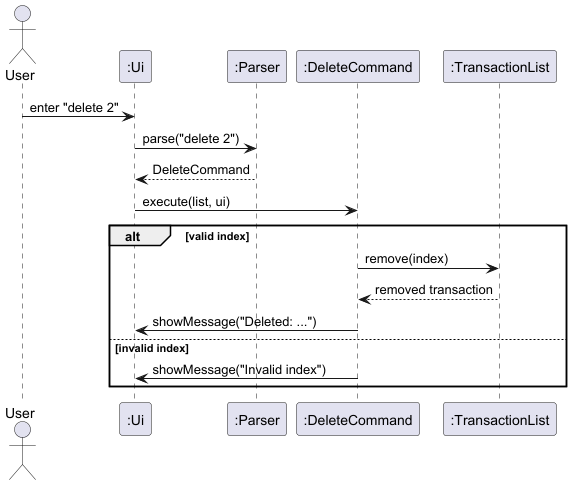

The diagram above was rendered by PlantUML. Its source (embedded in the PNG):
@startuml
actor User
participant ":Ui" as Ui
participant ":Parser" as Parser
participant ":DeleteCommand" as DeleteCommand
participant ":TransactionList" as TransactionList

User -> Ui : enter "delete 2"
Ui -> Parser : parse("delete 2")
Parser --> Ui : DeleteCommand
Ui -> DeleteCommand : execute(list, ui)

alt valid index
    DeleteCommand -> TransactionList : remove(index)
    TransactionList --> DeleteCommand : removed transaction
    DeleteCommand -> Ui : showMessage("Deleted: ...")
else invalid index
    DeleteCommand -> Ui : showMessage("Invalid index")
end
@enduml